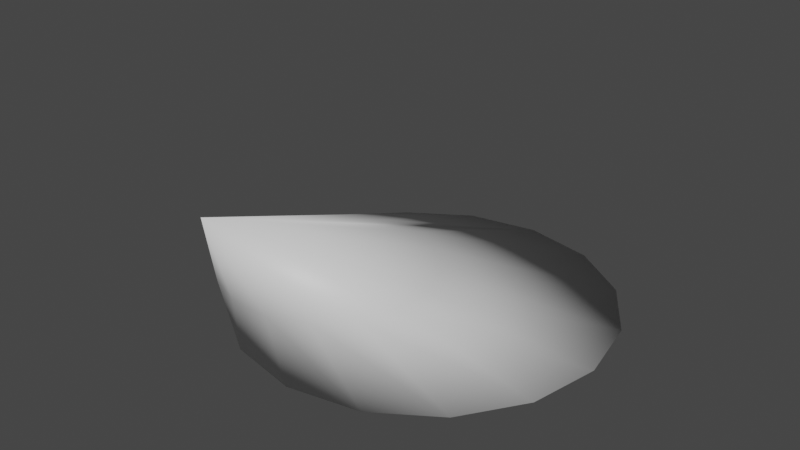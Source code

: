 # Source: visioncone.blend  (saved by Blender 2.80.75; exported with 4.5.12 LTS)
import bpy
from mathutils import Matrix  # noqa: F401  (used for matrix-valued properties, if any)

bpy.ops.wm.read_factory_settings(use_empty=True)
scene = bpy.context.scene
scene.name = 'Scene'

# ---- collections
col_collection = bpy.data.collections.new('Collection'); scene.collection.children.link(col_collection)

# ---- materials (node trees are filled in below, after node groups)
mat_material_001 = bpy.data.materials.new('Material.001')
mat_material_001.use_transparent_shadow = False
mat_material_002 = bpy.data.materials.new('Material.002')
mat_material_002.use_transparent_shadow = False

# ---- material node trees
mat_material_001.use_nodes = True; mat_material_001.node_tree.nodes.clear()
_N = mat_material_001.node_tree.nodes; _L = mat_material_001.node_tree.links
n0 = _N.new('ShaderNodeOutputMaterial'); n0.name = 'Material Output'; n0.location = (300, 300)
n1 = _N.new('ShaderNodeBsdfPrincipled'); n1.name = 'Principled BSDF'; n1.location = (10, 300)
n1.distribution = 'GGX'
n1.subsurface_method = 'BURLEY'
n1.inputs[3].default_value = 1.45
n1.inputs[27].default_value = (0.0, 0.0, 0.0, 1.0)
n1.inputs[28].default_value = 1.0
_L.new(n1.outputs[0], n0.inputs[0])
n0.is_active_output = True
mat_material_002.use_nodes = True; mat_material_002.node_tree.nodes.clear()
_N = mat_material_002.node_tree.nodes; _L = mat_material_002.node_tree.links
n0 = _N.new('ShaderNodeOutputMaterial'); n0.name = 'Material Output'; n0.location = (300, 300)
n1 = _N.new('ShaderNodeBsdfPrincipled'); n1.name = 'Principled BSDF'; n1.location = (10, 300)
n1.distribution = 'GGX'
n1.subsurface_method = 'BURLEY'
n1.inputs[3].default_value = 1.45
n1.inputs[27].default_value = (0.0, 0.0, 0.0, 1.0)
n1.inputs[28].default_value = 1.0
_L.new(n1.outputs[0], n0.inputs[0])
n0.is_active_output = True

# ---- world
world_world = bpy.data.worlds.new('World'); scene.world = world_world
world_world.use_nodes = True; world_world.node_tree.nodes.clear()
_N = world_world.node_tree.nodes; _L = world_world.node_tree.links
n0 = _N.new('ShaderNodeOutputWorld'); n0.name = 'World Output'; n0.location = (300, 300)
n1 = _N.new('ShaderNodeBackground'); n1.name = 'Background'; n1.location = (10, 300)
n1.inputs[0].default_value = (0.05088, 0.05088, 0.05088, 1.0)
_L.new(n1.outputs[0], n0.inputs[0])
n0.is_active_output = True
world_world.color = (0.05088, 0.05088, 0.05088)
world_world.use_sun_shadow = False
world_world.sun_shadow_jitter_overblur = 0.0

# ---- meshes
me_cone = bpy.data.meshes.new('Cone')
me_cone.from_pydata([(0.0, 2.398, -1.009), (0.1951, 2.379, -1.009), (0.3827, 2.322, -1.009), (0.5556, 2.229, -1.009), (0.7071, 2.105, -1.009), (0.8315, 1.953, -1.009), (0.9239, 1.781, -1.009), (0.9808, 1.593, -1.009), (1.0, 1.398, -1.009), (0.9808, 1.203, -1.009), (0.9239, 1.015, -1.009), (0.8315, 0.8423, -1.009), (0.7071, 0.6908, -1.009), (0.5556, 0.5664, -1.009), (0.3827, 0.474, -1.009), (0.1951, 0.4171, -1.009), (-3.258e-07, 0.3979, -1.009), (-0.1951, 0.4171, -1.009), (-0.3827, 0.474, -1.009), (-0.5556, 0.5664, -1.009), (-0.7071, 0.6908, -1.009), (-0.8315, 0.8423, -1.009), (-0.9239, 1.015, -1.009), (0.0, 0.0, 0.0), (-0.9808, 1.203, -1.009), (-1.0, 1.398, -1.009), (-0.9808, 1.593, -1.009), (-0.9239, 1.781, -1.009), (-0.8315, 1.953, -1.009), (-0.7071, 2.105, -1.009), (-0.5556, 2.229, -1.009), (-0.3827, 2.322, -1.009), (-0.1951, 2.379, -1.009), (0.09755, 2.388, -1.009), (0.1913, 1.161, -0.5045), (0.09755, 1.189, -0.5045), (0.2889, 2.35, -1.009), (0.0, 1.199, -0.5045), (0.4691, 2.276, -1.009), (-0.09754, 1.189, -0.5045), (0.6313, 2.167, -1.009), (-0.1913, 1.161, -0.5045), (0.7693, 2.029, -1.009), (-0.2778, 1.115, -0.5045), (0.8777, 1.867, -1.009), (-0.3536, 1.053, -0.5045), (0.9523, 1.687, -1.009), (-0.4157, 0.9767, -0.5045), (0.9904, 1.495, -1.009), (-0.4619, 0.8903, -0.5045), (0.9904, 1.3, -1.009), (-0.4904, 0.7965, -0.5045), (0.9523, 1.109, -1.009), (-0.5, 0.699, -0.5045), (0.8777, 0.9288, -1.009), (-0.4904, 0.6014, -0.5045), (0.7693, 0.7666, -1.009), (-0.4157, 0.4212, -0.5045), (0.6313, 0.6286, -1.009), (-0.3536, 0.3454, -0.5045), (0.4691, 0.5202, -1.009), (-0.2778, 0.2832, -0.5045), (0.2889, 0.4456, -1.009), (-0.1913, 0.237, -0.5045), (0.09754, 0.4075, -1.009), (-0.09755, 0.2086, -0.5045), (-0.09755, 0.4075, -1.009), (-1.629e-07, 0.199, -0.5045), (-0.2889, 0.4456, -1.009), (0.09755, 0.2086, -0.5045), (-0.4691, 0.5202, -1.009), (0.1913, 0.237, -0.5045), (-0.6313, 0.6286, -1.009), (0.2778, 0.2832, -0.5045), (-0.7693, 0.7666, -1.009), (0.3536, 0.3454, -0.5045), (-0.8777, 0.9288, -1.009), (-0.4619, 0.5076, -0.5045), (0.4157, 0.4212, -0.5045), (-0.9523, 1.109, -1.009), (0.4619, 0.5076, -0.5045), (-0.9904, 1.3, -1.009), (0.4904, 0.6014, -0.5045), (-0.9904, 1.495, -1.009), (0.5, 0.699, -0.5045), (-0.9523, 1.687, -1.009), (0.4904, 0.7965, -0.5045), (-0.8777, 1.867, -1.009), (0.4619, 0.8903, -0.5045), (-0.7693, 2.029, -1.009), (0.4157, 0.9767, -0.5045), (-0.6313, 2.167, -1.009), (0.3536, 1.053, -0.5045), (-0.4691, 2.276, -1.009), (0.2778, 1.115, -0.5045), (-0.2889, 2.35, -1.009), (-0.09754, 2.388, -1.009), (-2.947e-09, 2.448, -1.017), (0.3977, 2.369, -1.017), (0.7349, 2.144, -1.017), (0.9602, 1.807, -1.017), (1.039, 1.409, -1.017), (0.9602, 1.011, -1.017), (0.7349, 0.6742, -1.017), (0.3977, 0.4489, -1.017), (-3.416e-07, 0.3698, -1.017), (-0.3977, 0.4489, -1.017), (-0.7349, 0.6742, -1.017), (-0.9602, 1.011, -1.017), (-2.947e-09, -0.04381, 0.03162), (-1.039, 1.409, -1.017), (-0.9602, 1.807, -1.017), (-0.7349, 2.144, -1.017), (-0.3977, 2.369, -1.017), (0.1014, 1.192, -0.4927), (-0.1014, 1.192, -0.4927), (-0.2887, 1.115, -0.4927), (-0.4321, 0.9713, -0.4927), (-0.5097, 0.784, -0.4927), (-0.5097, 0.5813, -0.4927), (-0.4321, 0.3939, -0.4927), (-0.2887, 0.2505, -0.4927), (-0.1014, 0.173, -0.4927), (0.1014, 0.173, -0.4927), (0.2887, 0.2505, -0.4927), (0.4321, 0.3939, -0.4927), (0.5097, 0.5813, -0.4927), (0.5097, 0.784, -0.4927), (0.4321, 0.9713, -0.4927), (0.2887, 1.115, -0.4927)], [], [(0, 37, 33), (1, 35, 36), (2, 34, 38), (3, 94, 40), (4, 92, 42), (5, 90, 44), (6, 88, 46), (7, 86, 48), (8, 84, 50), (9, 82, 52), (10, 80, 54), (11, 78, 56), (12, 75, 58), (13, 73, 60), (14, 71, 62), (15, 69, 64), (16, 67, 66), (17, 65, 68), (18, 63, 70), (19, 61, 72), (20, 59, 74), (21, 57, 76), (22, 77, 79), (24, 55, 81), (25, 53, 83), (26, 51, 85), (27, 49, 87), (28, 47, 89), (29, 45, 91), (30, 43, 93), (31, 41, 95), (32, 39, 96), (0, 33, 1, 36, 2, 38, 3, 40, 4, 42, 5, 44, 6, 46, 7, 48, 8, 50, 9, 52, 10, 54, 11, 56, 12, 58, 13, 60, 14, 62, 15, 64, 16, 66, 17, 68, 18, 70, 19, 72, 20, 74, 21, 76, 22, 79, 24, 81, 25, 83, 26, 85, 27, 87, 28, 89, 29, 91, 30, 93, 31, 95, 32, 96), (96, 37, 0), (96, 39, 37), (39, 23, 37), (95, 39, 32), (95, 41, 39), (41, 23, 39), (93, 41, 31), (93, 43, 41), (43, 23, 41), (91, 43, 30), (91, 45, 43), (45, 23, 43), (89, 45, 29), (89, 47, 45), (47, 23, 45), (87, 47, 28), (87, 49, 47), (49, 23, 47), (85, 49, 27), (85, 51, 49), (51, 23, 49), (83, 51, 26), (83, 53, 51), (53, 23, 51), (81, 53, 25), (81, 55, 53), (55, 23, 53), (79, 55, 24), (79, 77, 55), (77, 23, 55), (76, 77, 22), (76, 57, 77), (57, 23, 77), (74, 57, 21), (74, 59, 57), (59, 23, 57), (72, 59, 20), (72, 61, 59), (61, 23, 59), (70, 61, 19), (70, 63, 61), (63, 23, 61), (68, 63, 18), (68, 65, 63), (65, 23, 63), (66, 65, 17), (66, 67, 65), (67, 23, 65), (64, 67, 16), (64, 69, 67), (69, 23, 67), (62, 69, 15), (62, 71, 69), (71, 23, 69), (60, 71, 14), (60, 73, 71), (73, 23, 71), (58, 73, 13), (58, 75, 73), (75, 23, 73), (56, 75, 12), (56, 78, 75), (78, 23, 75), (54, 78, 11), (54, 80, 78), (80, 23, 78), (52, 80, 10), (52, 82, 80), (82, 23, 80), (50, 82, 9), (50, 84, 82), (84, 23, 82), (48, 84, 8), (48, 86, 84), (86, 23, 84), (46, 86, 7), (46, 88, 86), (88, 23, 86), (44, 88, 6), (44, 90, 88), (90, 23, 88), (42, 90, 5), (42, 92, 90), (92, 23, 90), (40, 92, 4), (40, 94, 92), (94, 23, 92), (38, 94, 3), (38, 34, 94), (34, 23, 94), (36, 34, 2), (36, 35, 34), (35, 23, 34), (33, 35, 1), (33, 37, 35), (37, 23, 35), (97, 98, 99, 100, 101, 102, 103, 104, 105, 106, 107, 108, 110, 111, 112, 113), (97, 115, 109, 114), (129, 99, 98), (115, 113, 116, 109), (114, 98, 97), (127, 101, 100), (128, 100, 99), (125, 103, 102), (116, 112, 117, 109), (126, 102, 101), (123, 105, 104), (124, 104, 103), (121, 107, 106), (117, 111, 118, 109), (122, 106, 105), (119, 110, 108), (120, 108, 107), (117, 112, 111), (118, 110, 119, 109), (118, 111, 110), (115, 97, 113), (116, 113, 112), (119, 108, 120, 109), (120, 107, 121, 109), (121, 106, 122, 109), (122, 105, 123, 109), (123, 104, 124, 109), (124, 103, 125, 109), (125, 102, 126, 109), (126, 101, 127, 109), (127, 100, 128, 109), (128, 99, 129, 109), (129, 98, 114, 109)])
me_cone.polygons.foreach_set('use_smooth', [True] * 162)
me_cone.polygons.foreach_set('material_index', [1, 1, 1, 1, 1, 1, 1, 1, 1, 1, 1, 1, 1, 1, 1, 1, 1, 1, 1, 1, 1, 1, 1, 1, 1, 1, 1, 1, 1, 1, 1, 1, 1, 1, 1, 1, 1, 1, 1, 1, 1, 1, 1, 1, 1, 1, 1, 1, 1, 1, 1, 1, 1, 1, 1, 1, 1, 1, 1, 1, 1, 1, 1, 1, 1, 1, 1, 1, 1, 1, 1, 1, 1, 1, 1, 1, 1, 1, 1, 1, 1, 1, 1, 1, 1, 1, 1, 1, 1, 1, 1, 1, 1, 1, 1, 1, 1, 1, 1, 1, 1, 1, 1, 1, 1, 1, 1, 1, 1, 1, 1, 1, 1, 1, 1, 1, 1, 1, 1, 1, 1, 1, 1, 1, 1, 1, 1, 1, 1, 0, 0, 0, 0, 0, 0, 0, 0, 0, 0, 0, 0, 0, 0, 0, 0, 0, 0, 0, 0, 0, 0, 0, 0, 0, 0, 0, 0, 0, 0, 0, 0, 0])
_uv = me_cone.uv_layers.new(name='UVMap')
_uv.uv.foreach_set('vector', [0.25, 0.49, 0.25, 0.37, 0.2734, 0.4877, 0.2968, 0.4854, 0.2734, 0.3677, 0.3193, 0.4786, 0.3418, 0.4717, 0.2959, 0.3609, 0.3626, 0.4606, 0.3833, 0.4496, 0.3167, 0.3498, 0.4015, 0.4346, 0.4197, 0.4197, 0.3349, 0.3349, 0.4346, 0.4015, 0.4496, 0.3833, 0.3498, 0.3167, 0.4606, 0.3626, 0.4717, 0.3418, 0.3609, 0.2959, 0.4786, 0.3193, 0.4854, 0.2968, 0.3677, 0.2734, 0.4877, 0.2734, 0.49, 0.25, 0.37, 0.25, 0.4877, 0.2266, 0.4854, 0.2032, 0.3677, 0.2266, 0.4786, 0.1807, 0.4717, 0.1582, 0.3609, 0.2041, 0.4606, 0.1374, 0.4496, 0.1167, 0.3498, 0.1833, 0.4346, 0.09848, 0.4197, 0.08029, 0.3349, 0.1651, 0.4015, 0.06537, 0.3833, 0.05045, 0.3167, 0.1502, 0.3626, 0.03936, 0.3418, 0.02827, 0.2959, 0.1391, 0.3193, 0.02144, 0.2968, 0.01461, 0.2734, 0.1323, 0.2734, 0.01231, 0.25, 0.01, 0.25, 0.13, 0.2266, 0.01231, 0.2032, 0.01461, 0.2266, 0.1323, 0.1807, 0.02144, 0.1582, 0.02827, 0.2041, 0.1391, 0.1374, 0.03936, 0.1167, 0.05045, 0.1833, 0.1502, 0.09848, 0.06537, 0.08029, 0.08029, 0.1651, 0.1651, 0.06537, 0.09848, 0.05045, 0.1167, 0.1502, 0.1833, 0.03936, 0.1374, 0.02827, 0.1582, 0.1391, 0.2041, 0.02144, 0.1807, 0.01461, 0.2032, 0.1323, 0.2266, 0.01231, 0.2266, 0.01, 0.25, 0.13, 0.25, 0.01231, 0.2734, 0.01461, 0.2968, 0.1323, 0.2734, 0.02144, 0.3193, 0.02827, 0.3418, 0.1391, 0.2959, 0.03936, 0.3626, 0.05045, 0.3833, 0.1502, 0.3167, 0.06537, 0.4015, 0.08029, 0.4197, 0.1651, 0.3349, 0.09848, 0.4346, 0.1167, 0.4496, 0.1833, 0.3498, 0.1374, 0.4606, 0.1582, 0.4717, 0.2041, 0.3609, 0.1807, 0.4786, 0.2032, 0.4854, 0.2266, 0.3677, 0.2266, 0.4877, 0.75, 0.49, 0.7734, 0.4877, 0.7968, 0.4854, 0.8193, 0.4786, 0.8418, 0.4717, 0.8626, 0.4606, 0.8833, 0.4496, 0.9015, 0.4346, 0.9197, 0.4197, 0.9346, 0.4015, 0.9496, 0.3833, 0.9606, 0.3626, 0.9717, 0.3418, 0.9786, 0.3193, 0.9854, 0.2968, 0.9877, 0.2734, 0.99, 0.25, 0.9877, 0.2266, 0.9854, 0.2032, 0.9786, 0.1807, 0.9717, 0.1582, 0.9606, 0.1374, 0.9496, 0.1167, 0.9346, 0.09848, 0.9197, 0.08029, 0.9015, 0.06537, 0.8833, 0.05045, 0.8626, 0.03936, 0.8418, 0.02827, 0.8193, 0.02144, 0.7968, 0.01461, 0.7734, 0.01231, 0.75, 0.01, 0.7266, 0.01231, 0.7032, 0.01461, 0.6807, 0.02144, 0.6582, 0.02827, 0.6374, 0.03936, 0.6167, 0.05045, 0.5985, 0.06537, 0.5803, 0.08029, 0.5654, 0.09848, 0.5504, 0.1167, 0.5394, 0.1374, 0.5283, 0.1582, 0.5214, 0.1807, 0.5146, 0.2032, 0.5123, 0.2266, 0.51, 0.25, 0.5123, 0.2734, 0.5146, 0.2968, 0.5214, 0.3193, 0.5283, 0.3418, 0.5394, 0.3626, 0.5504, 0.3833, 0.5654, 0.4015, 0.5803, 0.4197, 0.5985, 0.4346, 0.6167, 0.4496, 0.6374, 0.4606, 0.6582, 0.4717, 0.6807, 0.4786, 0.7032, 0.4854, 0.7266, 0.4877, 0.2266, 0.4877, 0.25, 0.37, 0.25, 0.49, 0.2266, 0.4877, 0.2266, 0.3677, 0.25, 0.37, 0.2266, 0.3677, 0.25, 0.25, 0.25, 0.37, 0.1807, 0.4786, 0.2266, 0.3677, 0.2032, 0.4854, 0.1807, 0.4786, 0.2041, 0.3609, 0.2266, 0.3677, 0.2041, 0.3609, 0.25, 0.25, 0.2266, 0.3677, 0.1374, 0.4606, 0.2041, 0.3609, 0.1582, 0.4717, 0.1374, 0.4606, 0.1833, 0.3498, 0.2041, 0.3609, 0.1833, 0.3498, 0.25, 0.25, 0.2041, 0.3609, 0.09848, 0.4346, 0.1833, 0.3498, 0.1167, 0.4496, 0.09848, 0.4346, 0.1651, 0.3349, 0.1833, 0.3498, 0.1651, 0.3349, 0.25, 0.25, 0.1833, 0.3498, 0.06537, 0.4015, 0.1651, 0.3349, 0.08029, 0.4197, 0.06537, 0.4015, 0.1502, 0.3167, 0.1651, 0.3349, 0.1502, 0.3167, 0.25, 0.25, 0.1651, 0.3349, 0.03936, 0.3626, 0.1502, 0.3167, 0.05045, 0.3833, 0.03936, 0.3626, 0.1391, 0.2959, 0.1502, 0.3167, 0.1391, 0.2959, 0.25, 0.25, 0.1502, 0.3167, 0.02144, 0.3193, 0.1391, 0.2959, 0.02827, 0.3418, 0.02144, 0.3193, 0.1323, 0.2734, 0.1391, 0.2959, 0.1323, 0.2734, 0.25, 0.25, 0.1391, 0.2959, 0.01231, 0.2734, 0.1323, 0.2734, 0.01461, 0.2968, 0.01231, 0.2734, 0.13, 0.25, 0.1323, 0.2734, 0.13, 0.25, 0.25, 0.25, 0.1323, 0.2734, 0.01231, 0.2266, 0.13, 0.25, 0.01, 0.25, 0.01231, 0.2266, 0.1323, 0.2266, 0.13, 0.25, 0.1323, 0.2266, 0.25, 0.25, 0.13, 0.25, 0.02144, 0.1807, 0.1323, 0.2266, 0.01461, 0.2032, 0.02144, 0.1807, 0.1391, 0.2041, 0.1323, 0.2266, 0.1391, 0.2041, 0.25, 0.25, 0.1323, 0.2266, 0.03936, 0.1374, 0.1391, 0.2041, 0.02827, 0.1582, 0.03936, 0.1374, 0.1502, 0.1833, 0.1391, 0.2041, 0.1502, 0.1833, 0.25, 0.25, 0.1391, 0.2041, 0.06537, 0.09848, 0.1502, 0.1833, 0.05045, 0.1167, 0.06537, 0.09848, 0.1651, 0.1651, 0.1502, 0.1833, 0.1651, 0.1651, 0.25, 0.25, 0.1502, 0.1833, 0.09848, 0.06537, 0.1651, 0.1651, 0.08029, 0.08029, 0.09848, 0.06537, 0.1833, 0.1502, 0.1651, 0.1651, 0.1833, 0.1502, 0.25, 0.25, 0.1651, 0.1651, 0.1374, 0.03936, 0.1833, 0.1502, 0.1167, 0.05045, 0.1374, 0.03936, 0.2041, 0.1391, 0.1833, 0.1502, 0.2041, 0.1391, 0.25, 0.25, 0.1833, 0.1502, 0.1807, 0.02144, 0.2041, 0.1391, 0.1582, 0.02827, 0.1807, 0.02144, 0.2266, 0.1323, 0.2041, 0.1391, 0.2266, 0.1323, 0.25, 0.25, 0.2041, 0.1391, 0.2266, 0.01231, 0.2266, 0.1323, 0.2032, 0.01461, 0.2266, 0.01231, 0.25, 0.13, 0.2266, 0.1323, 0.25, 0.13, 0.25, 0.25, 0.2266, 0.1323, 0.2734, 0.01231, 0.25, 0.13, 0.25, 0.01, 0.2734, 0.01231, 0.2734, 0.1323, 0.25, 0.13, 0.2734, 0.1323, 0.25, 0.25, 0.25, 0.13, 0.3193, 0.02144, 0.2734, 0.1323, 0.2968, 0.01461, 0.3193, 0.02144, 0.2959, 0.1391, 0.2734, 0.1323, 0.2959, 0.1391, 0.25, 0.25, 0.2734, 0.1323, 0.3626, 0.03936, 0.2959, 0.1391, 0.3418, 0.02827, 0.3626, 0.03936, 0.3167, 0.1502, 0.2959, 0.1391, 0.3167, 0.1502, 0.25, 0.25, 0.2959, 0.1391, 0.4015, 0.06537, 0.3167, 0.1502, 0.3833, 0.05045, 0.4015, 0.06537, 0.3349, 0.1651, 0.3167, 0.1502, 0.3349, 0.1651, 0.25, 0.25, 0.3167, 0.1502, 0.4346, 0.09848, 0.3349, 0.1651, 0.4197, 0.08029, 0.4346, 0.09848, 0.3498, 0.1833, 0.3349, 0.1651, 0.3498, 0.1833, 0.25, 0.25, 0.3349, 0.1651, 0.4606, 0.1374, 0.3498, 0.1833, 0.4496, 0.1167, 0.4606, 0.1374, 0.3609, 0.2041, 0.3498, 0.1833, 0.3609, 0.2041, 0.25, 0.25, 0.3498, 0.1833, 0.4786, 0.1807, 0.3609, 0.2041, 0.4717, 0.1582, 0.4786, 0.1807, 0.3677, 0.2266, 0.3609, 0.2041, 0.3677, 0.2266, 0.25, 0.25, 0.3609, 0.2041, 0.4877, 0.2266, 0.3677, 0.2266, 0.4854, 0.2032, 0.4877, 0.2266, 0.37, 0.25, 0.3677, 0.2266, 0.37, 0.25, 0.25, 0.25, 0.3677, 0.2266, 0.4877, 0.2734, 0.37, 0.25, 0.49, 0.25, 0.4877, 0.2734, 0.3677, 0.2734, 0.37, 0.25, 0.3677, 0.2734, 0.25, 0.25, 0.37, 0.25, 0.4786, 0.3193, 0.3677, 0.2734, 0.4854, 0.2968, 0.4786, 0.3193, 0.3609, 0.2959, 0.3677, 0.2734, 0.3609, 0.2959, 0.25, 0.25, 0.3677, 0.2734, 0.4606, 0.3626, 0.3609, 0.2959, 0.4717, 0.3418, 0.4606, 0.3626, 0.3498, 0.3167, 0.3609, 0.2959, 0.3498, 0.3167, 0.25, 0.25, 0.3609, 0.2959, 0.4346, 0.4015, 0.3498, 0.3167, 0.4496, 0.3833, 0.4346, 0.4015, 0.3349, 0.3349, 0.3498, 0.3167, 0.3349, 0.3349, 0.25, 0.25, 0.3498, 0.3167, 0.4015, 0.4346, 0.3349, 0.3349, 0.4197, 0.4197, 0.4015, 0.4346, 0.3167, 0.3498, 0.3349, 0.3349, 0.3167, 0.3498, 0.25, 0.25, 0.3349, 0.3349, 0.3626, 0.4606, 0.3167, 0.3498, 0.3833, 0.4496, 0.3626, 0.4606, 0.2959, 0.3609, 0.3167, 0.3498, 0.2959, 0.3609, 0.25, 0.25, 0.3167, 0.3498, 0.3193, 0.4786, 0.2959, 0.3609, 0.3418, 0.4717, 0.3193, 0.4786, 0.2734, 0.3677, 0.2959, 0.3609, 0.2734, 0.3677, 0.25, 0.25, 0.2959, 0.3609, 0.2734, 0.4877, 0.2734, 0.3677, 0.2968, 0.4854, 0.2734, 0.4877, 0.25, 0.37, 0.2734, 0.3677, 0.25, 0.37, 0.25, 0.25, 0.2734, 0.3677, 0.75, 0.49, 0.8418, 0.4717, 0.9197, 0.4197, 0.9717, 0.3418, 0.99, 0.25, 0.9717, 0.1582, 0.9197, 0.08029, 0.8418, 0.02827, 0.75, 0.01, 0.6582, 0.02827, 0.5803, 0.08029, 0.5283, 0.1582, 0.51, 0.25, 0.5283, 0.3418, 0.5803, 0.4197, 0.6582, 0.4717, 0.75, 0.49, 0.2266, 0.3677, 0.25, 0.25, 0.2734, 0.3677, 0.3167, 0.3498, 0.9197, 0.4197, 0.3418, 0.4717, 0.2266, 0.3677, 0.6582, 0.4717, 0.1833, 0.3498, 0.25, 0.25, 0.2734, 0.3677, 0.8418, 0.4717, 0.25, 0.49, 0.3677, 0.2734, 0.99, 0.25, 0.4717, 0.3418, 0.3498, 0.3167, 0.9717, 0.3418, 0.4197, 0.4197, 0.3498, 0.1833, 0.9197, 0.08029, 0.4717, 0.1582, 0.1833, 0.3498, 0.5803, 0.4197, 0.1502, 0.3167, 0.25, 0.25, 0.3677, 0.2266, 0.9717, 0.1582, 0.49, 0.25, 0.2734, 0.1323, 0.75, 0.01, 0.3418, 0.02827, 0.3167, 0.1502, 0.8418, 0.02827, 0.4197, 0.08029, 0.1833, 0.1502, 0.5803, 0.08029, 0.1582, 0.02827, 0.1502, 0.3167, 0.5283, 0.3418, 0.1323, 0.2734, 0.25, 0.25, 0.2266, 0.1323, 0.6582, 0.02827, 0.25, 0.01, 0.1323, 0.2266, 0.51, 0.25, 0.02827, 0.1582, 0.1502, 0.1833, 0.5283, 0.1582, 0.08029, 0.08029, 0.1502, 0.3167, 0.5803, 0.4197, 0.02827, 0.3418, 0.1323, 0.2734, 0.51, 0.25, 0.1323, 0.2266, 0.25, 0.25, 0.1323, 0.2734, 0.5283, 0.3418, 0.01, 0.25, 0.2266, 0.3677, 0.75, 0.49, 0.1582, 0.4717, 0.1833, 0.3498, 0.6582, 0.4717, 0.08029, 0.4197, 0.1323, 0.2266, 0.5283, 0.1582, 0.1502, 0.1833, 0.25, 0.25, 0.1502, 0.1833, 0.5803, 0.08029, 0.1833, 0.1502, 0.25, 0.25, 0.1833, 0.1502, 0.6582, 0.02827, 0.2266, 0.1323, 0.25, 0.25, 0.2266, 0.1323, 0.75, 0.01, 0.2734, 0.1323, 0.25, 0.25, 0.2734, 0.1323, 0.8418, 0.02827, 0.3167, 0.1502, 0.25, 0.25, 0.3167, 0.1502, 0.9197, 0.08029, 0.3498, 0.1833, 0.25, 0.25, 0.3498, 0.1833, 0.9717, 0.1582, 0.3677, 0.2266, 0.25, 0.25, 0.3677, 0.2266, 0.99, 0.25, 0.3677, 0.2734, 0.25, 0.25, 0.3677, 0.2734, 0.9717, 0.3418, 0.3498, 0.3167, 0.25, 0.25, 0.3498, 0.3167, 0.9197, 0.4197, 0.3167, 0.3498, 0.25, 0.25, 0.3167, 0.3498, 0.8418, 0.4717, 0.2734, 0.3677, 0.25, 0.25])
me_cone.materials.append(mat_material_001)
me_cone.materials.append(mat_material_002)
me_cone.use_remesh_preserve_volume = False
me_cone.use_remesh_preserve_attributes = False
me_cone.use_mirror_vertex_groups = False
me_cone.update()

# ---- objects
ob_cone = bpy.data.objects.new('Cone', me_cone)

# ---- transforms, parenting, visibility, modifiers, constraints
ob_cone.location = (0.0, -1.398, 1.009)
ob_cone.lineart.crease_threshold = 0.0

# ---- collection membership
col_collection.objects.link(ob_cone)

# ---- scene / render settings (as saved in the file)
scene.frame_start = 1; scene.frame_end = 250; scene.frame_set(1)
scene.render.engine = 'BLENDER_EEVEE_NEXT'
scene.cycles.use_denoising = False
scene.cycles.samples = 128
scene.cycles.sampling_pattern = 'TABULATED_SOBOL'
scene.cycles.use_adaptive_sampling = False
scene.cycles.use_light_tree = False
scene.view_settings.view_transform = 'Filmic'
bpy.context.view_layer.update()

# ---- added for rendering (the .blend has no active camera and no usable light): camera, sun
cam_auto = bpy.data.cameras.new('AutoCamera')
cam_auto.lens = 50.0
cam_auto.sensor_width = 36.0
cam_auto.clip_end = 1000.0
ob_auto_camera = bpy.data.objects.new('AutoCamera', cam_auto)
scene.collection.objects.link(ob_auto_camera)
ob_auto_camera.location = (3.15551, -3.98223, 3.04068)
ob_auto_camera.rotation_euler = (1.09748, -7.21219e-08, 0.694738)
scene.camera = ob_auto_camera
light_auto_sun = bpy.data.lights.new('AutoSun', 'SUN')
light_auto_sun.energy = 3.0
light_auto_sun.angle = 0.0523599
ob_auto_sun = bpy.data.objects.new('AutoSun', light_auto_sun)
scene.collection.objects.link(ob_auto_sun)
ob_auto_sun.rotation_euler = (0.872665, 0.174533, 0.523599)
bpy.context.view_layer.update()
